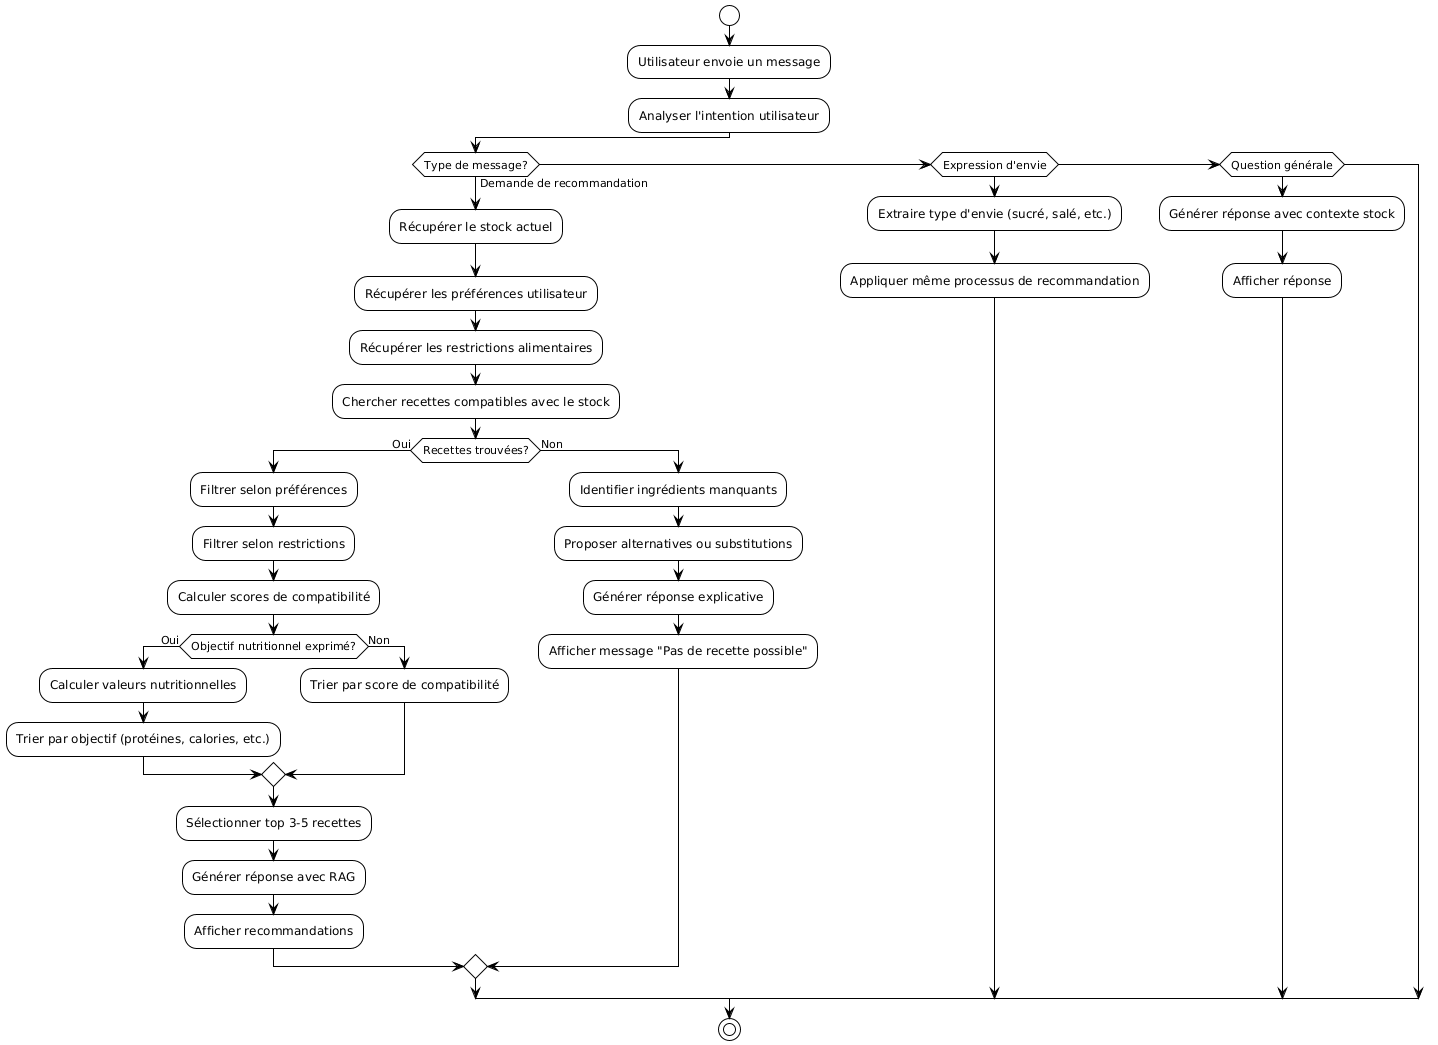

The diagram above was rendered by PlantUML. Its source (embedded in the PNG):
@startuml
!theme plain

start

:Utilisateur envoie un message;
:Analyser l'intention utilisateur;

if (Type de message?) then (Demande de recommandation)
    :Récupérer le stock actuel;
    :Récupérer les préférences utilisateur;
    :Récupérer les restrictions alimentaires;
    
    :Chercher recettes compatibles avec le stock;
    
    if (Recettes trouvées?) then (Oui)
        :Filtrer selon préférences;
        :Filtrer selon restrictions;
        :Calculer scores de compatibilité;
        
        if (Objectif nutritionnel exprimé?) then (Oui)
            :Calculer valeurs nutritionnelles;
            :Trier par objectif (protéines, calories, etc.);
        else (Non)
            :Trier par score de compatibilité;
        endif
        
        :Sélectionner top 3-5 recettes;
        :Générer réponse avec RAG;
        :Afficher recommandations;
    else (Non)
        :Identifier ingrédients manquants;
        :Proposer alternatives ou substitutions;
        :Générer réponse explicative;
        :Afficher message "Pas de recette possible";
    endif
    
elseif (Expression d'envie) then
    :Extraire type d'envie (sucré, salé, etc.);
    :Appliquer même processus de recommandation;
    
elseif (Question générale) then
    :Générer réponse avec contexte stock;
    :Afficher réponse;
endif

stop
@enduml